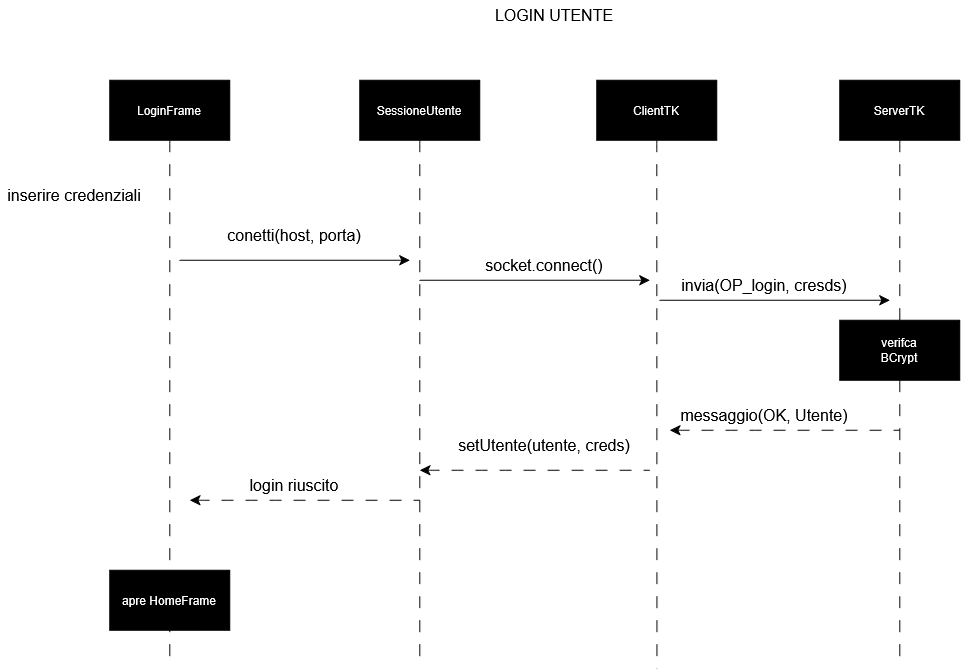

The diagram above was exported from draw.io. Its source (the exported page's mxGraphModel, read from the mxfile embedded in the PNG):
<mxGraphModel dx="279" dy="-408" grid="1" gridSize="10" guides="1" tooltips="1" connect="1" arrows="1" fold="1" page="1" pageScale="1" pageWidth="827" pageHeight="1169" background="light-dark(#ffffff, #121212)" math="0" shadow="0">
  <root>
    <mxCell id="0" />
    <mxCell id="1" parent="0" />
    <mxCell id="18aHPrF39P5FPA6dxrWT-692" edge="1" parent="1" source="18aHPrF39P5FPA6dxrWT-693" style="edgeStyle=none;curved=1;rounded=0;orthogonalLoop=1;jettySize=auto;html=1;exitX=0.5;exitY=1;exitDx=0;exitDy=0;fontSize=12;startSize=8;endSize=8;dashed=1;dashPattern=12 12;endArrow=none;endFill=0;">
      <mxGeometry relative="1" as="geometry">
        <mxPoint x="1472.3333282470703" y="2010.6666259765625" as="targetPoint" />
      </mxGeometry>
    </mxCell>
    <mxCell id="18aHPrF39P5FPA6dxrWT-693" parent="1" style="whiteSpace=wrap;html=1;fillColor=light-dark(#000000,#0C0C0C);fontColor=light-dark(#FFFFFF,#F3F3F3);" value="LoginFrame" vertex="1">
      <mxGeometry height="60" width="120" x="1412.3333282470703" y="1430.6666259765625" as="geometry" />
    </mxCell>
    <mxCell id="18aHPrF39P5FPA6dxrWT-694" edge="1" parent="1" source="18aHPrF39P5FPA6dxrWT-695" style="edgeStyle=none;curved=1;rounded=0;orthogonalLoop=1;jettySize=auto;html=1;exitX=0.5;exitY=1;exitDx=0;exitDy=0;fontSize=12;startSize=8;endSize=8;dashed=1;dashPattern=12 12;endArrow=none;endFill=0;">
      <mxGeometry relative="1" as="geometry">
        <mxPoint x="1722.3333282470703" y="2010.6666259765625" as="targetPoint" />
      </mxGeometry>
    </mxCell>
    <mxCell id="18aHPrF39P5FPA6dxrWT-695" parent="1" style="whiteSpace=wrap;html=1;fillColor=light-dark(#000000,#0C0C0C);fontColor=light-dark(#FFFFFF,#F3F3F3);" value="SessioneUtente" vertex="1">
      <mxGeometry height="60" width="120" x="1662.3333282470703" y="1430.6666259765625" as="geometry" />
    </mxCell>
    <mxCell id="18aHPrF39P5FPA6dxrWT-696" edge="1" parent="1" source="18aHPrF39P5FPA6dxrWT-697" style="edgeStyle=none;curved=1;rounded=0;orthogonalLoop=1;jettySize=auto;html=1;exitX=0.5;exitY=1;exitDx=0;exitDy=0;fontSize=12;startSize=8;endSize=8;dashed=1;dashPattern=12 12;endArrow=none;endFill=0;">
      <mxGeometry relative="1" as="geometry">
        <mxPoint x="1959.4999949137373" y="2018.999959309896" as="targetPoint" />
      </mxGeometry>
    </mxCell>
    <mxCell id="18aHPrF39P5FPA6dxrWT-697" parent="1" style="whiteSpace=wrap;html=1;fillColor=light-dark(#000000,#0C0C0C);fontColor=light-dark(#FFFFFF,#F3F3F3);" value="ClientTK" vertex="1">
      <mxGeometry height="60" width="120" x="1899.3333282470703" y="1430.6666259765625" as="geometry" />
    </mxCell>
    <mxCell id="18aHPrF39P5FPA6dxrWT-698" edge="1" parent="1" source="18aHPrF39P5FPA6dxrWT-699" style="edgeStyle=none;curved=1;rounded=0;orthogonalLoop=1;jettySize=auto;html=1;exitX=0.5;exitY=1;exitDx=0;exitDy=0;fontSize=12;startSize=8;endSize=8;dashed=1;dashPattern=12 12;endArrow=none;endFill=0;">
      <mxGeometry relative="1" as="geometry">
        <mxPoint x="2202.3333282470703" y="2010.6666259765625" as="targetPoint" />
      </mxGeometry>
    </mxCell>
    <mxCell id="18aHPrF39P5FPA6dxrWT-699" parent="1" style="whiteSpace=wrap;html=1;fillColor=light-dark(#000000,#0C0C0C);fontColor=light-dark(#FFFFFF,#F3F3F3);" value="ServerTK" vertex="1">
      <mxGeometry height="60" width="120" x="2142.3333282470703" y="1430.6666259765625" as="geometry" />
    </mxCell>
    <mxCell id="18aHPrF39P5FPA6dxrWT-700" parent="1" style="text;html=1;whiteSpace=wrap;strokeColor=none;fillColor=none;align=center;verticalAlign=middle;rounded=0;fontSize=16;" value="inserire credenziali" vertex="1">
      <mxGeometry height="30" width="150" x="1302.3333282470703" y="1530.6666259765625" as="geometry" />
    </mxCell>
    <mxCell id="18aHPrF39P5FPA6dxrWT-701" parent="1" style="text;html=1;whiteSpace=wrap;strokeColor=none;fillColor=none;align=center;verticalAlign=middle;rounded=0;fontSize=16;" value="LOGIN UTENTE" vertex="1">
      <mxGeometry height="30" width="130" x="1792.3333282470703" y="1350.6666259765625" as="geometry" />
    </mxCell>
    <mxCell id="18aHPrF39P5FPA6dxrWT-702" parent="1" style="text;html=1;whiteSpace=wrap;strokeColor=none;fillColor=none;align=center;verticalAlign=middle;rounded=0;fontSize=16;" value="conetti(host, porta)" vertex="1">
      <mxGeometry height="30" width="150" x="1522.3333282470703" y="1570.6666259765625" as="geometry" />
    </mxCell>
    <mxCell id="18aHPrF39P5FPA6dxrWT-703" parent="1" style="text;html=1;whiteSpace=wrap;strokeColor=none;fillColor=none;align=center;verticalAlign=middle;rounded=0;fontSize=16;" value="invia(OP_login, cresds)" vertex="1">
      <mxGeometry height="30" width="210" x="1962.3333282470703" y="1620.6666259765625" as="geometry" />
    </mxCell>
    <mxCell id="18aHPrF39P5FPA6dxrWT-704" parent="1" style="text;html=1;whiteSpace=wrap;strokeColor=none;fillColor=none;align=center;verticalAlign=middle;rounded=0;fontSize=16;" value="messaggio(OK, Utente)" vertex="1">
      <mxGeometry height="30" width="210" x="1962.3333282470703" y="1750.6666259765625" as="geometry" />
    </mxCell>
    <mxCell id="18aHPrF39P5FPA6dxrWT-705" parent="1" style="text;html=1;whiteSpace=wrap;strokeColor=none;fillColor=none;align=center;verticalAlign=middle;rounded=0;fontSize=16;" value="setUtente(utente, creds)" vertex="1">
      <mxGeometry height="30" width="210" x="1742.3333282470703" y="1780.6666259765625" as="geometry" />
    </mxCell>
    <mxCell id="18aHPrF39P5FPA6dxrWT-706" parent="1" style="text;html=1;whiteSpace=wrap;strokeColor=none;fillColor=none;align=center;verticalAlign=middle;rounded=0;fontSize=16;" value="login riuscito" vertex="1">
      <mxGeometry height="30" width="100" x="1547.3333282470703" y="1820.6666259765625" as="geometry" />
    </mxCell>
    <mxCell id="18aHPrF39P5FPA6dxrWT-707" parent="1" style="whiteSpace=wrap;html=1;fillColor=light-dark(#000000,#0C0C0C);fontColor=light-dark(#FFFFFF,#F3F3F3);" value="&lt;div&gt;verifca&lt;/div&gt;&lt;div&gt;BCrypt&lt;/div&gt;" vertex="1">
      <mxGeometry height="60" width="120" x="2142.3333282470703" y="1670.6666259765625" as="geometry" />
    </mxCell>
    <mxCell id="18aHPrF39P5FPA6dxrWT-708" parent="1" style="text;html=1;whiteSpace=wrap;strokeColor=none;fillColor=none;align=center;verticalAlign=middle;rounded=0;fontSize=16;" value="socket.connect()" vertex="1">
      <mxGeometry height="30" width="210" x="1742.3333282470703" y="1600.6666259765625" as="geometry" />
    </mxCell>
    <mxCell id="18aHPrF39P5FPA6dxrWT-709" edge="1" parent="1" style="endArrow=classic;html=1;rounded=0;fontSize=12;startSize=8;endSize=8;curved=1;endFill=1;" value="">
      <mxGeometry height="50" relative="1" width="50" as="geometry">
        <mxPoint x="1482.3333282470703" y="1610.6666259765625" as="sourcePoint" />
        <mxPoint x="1712.3333282470703" y="1610.6666259765625" as="targetPoint" />
      </mxGeometry>
    </mxCell>
    <mxCell id="18aHPrF39P5FPA6dxrWT-710" edge="1" parent="1" style="endArrow=classic;html=1;rounded=0;fontSize=12;startSize=8;endSize=8;curved=1;endFill=1;" value="">
      <mxGeometry height="50" relative="1" width="50" as="geometry">
        <mxPoint x="1722.3333282470703" y="1630.6666259765625" as="sourcePoint" />
        <mxPoint x="1952.3333282470703" y="1630.6666259765625" as="targetPoint" />
      </mxGeometry>
    </mxCell>
    <mxCell id="18aHPrF39P5FPA6dxrWT-711" edge="1" parent="1" style="endArrow=classic;html=1;rounded=0;fontSize=12;startSize=8;endSize=8;curved=1;endFill=1;" value="">
      <mxGeometry height="50" relative="1" width="50" as="geometry">
        <mxPoint x="1962.3333282470703" y="1650.6666259765625" as="sourcePoint" />
        <mxPoint x="2192.3333282470703" y="1650.6666259765625" as="targetPoint" />
      </mxGeometry>
    </mxCell>
    <mxCell id="18aHPrF39P5FPA6dxrWT-712" edge="1" parent="1" style="endArrow=none;html=1;rounded=0;fontSize=12;startSize=8;endSize=8;curved=1;endFill=0;startArrow=classic;startFill=1;dashed=1;dashPattern=12 12;" value="">
      <mxGeometry height="50" relative="1" width="50" as="geometry">
        <mxPoint x="1972.3333282470703" y="1780.6666259765625" as="sourcePoint" />
        <mxPoint x="2202.3333282470703" y="1780.6666259765625" as="targetPoint" />
      </mxGeometry>
    </mxCell>
    <mxCell id="18aHPrF39P5FPA6dxrWT-713" edge="1" parent="1" style="endArrow=none;html=1;rounded=0;fontSize=12;startSize=8;endSize=8;curved=1;endFill=0;startArrow=classic;startFill=1;dashed=1;dashPattern=12 12;" value="">
      <mxGeometry height="50" relative="1" width="50" as="geometry">
        <mxPoint x="1722.3333282470703" y="1820.6666259765625" as="sourcePoint" />
        <mxPoint x="1952.3333282470703" y="1820.6666259765625" as="targetPoint" />
      </mxGeometry>
    </mxCell>
    <mxCell id="18aHPrF39P5FPA6dxrWT-714" edge="1" parent="1" style="endArrow=none;html=1;rounded=0;fontSize=12;startSize=8;endSize=8;curved=1;endFill=0;startArrow=classic;startFill=1;dashed=1;dashPattern=12 12;" value="">
      <mxGeometry height="50" relative="1" width="50" as="geometry">
        <mxPoint x="1492.3333282470703" y="1850.6666259765625" as="sourcePoint" />
        <mxPoint x="1722.3333282470703" y="1850.6666259765625" as="targetPoint" />
      </mxGeometry>
    </mxCell>
    <mxCell id="18aHPrF39P5FPA6dxrWT-715" parent="1" style="whiteSpace=wrap;html=1;fillColor=light-dark(#000000,#0C0C0C);fontColor=light-dark(#FFFFFF,#F3F3F3);" value="apre HomeFrame" vertex="1">
      <mxGeometry height="60" width="120" x="1412.3333282470703" y="1920.6666259765625" as="geometry" />
    </mxCell>
  </root>
</mxGraphModel>